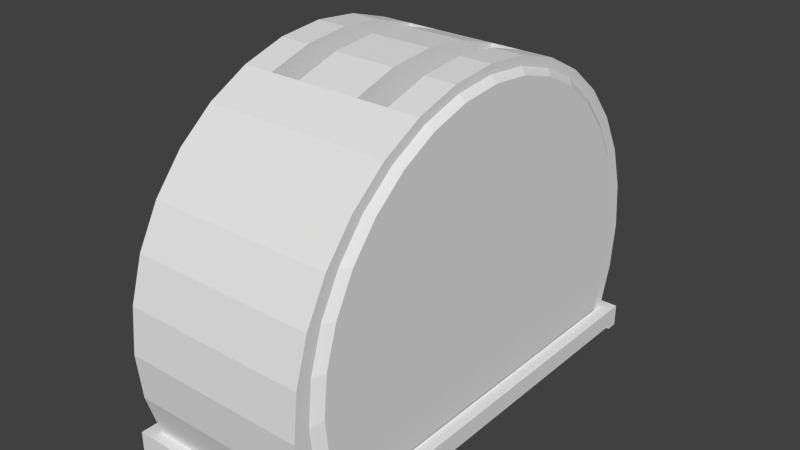 # Source: toaster_1_.blend  (saved by Blender 2.76.0; exported with 4.5.12 LTS)
import bpy
from mathutils import Matrix  # noqa: F401  (used for matrix-valued properties, if any)

bpy.ops.wm.read_factory_settings(use_empty=True)
scene = bpy.context.scene
scene.name = 'Scene'

# ---- collections
col_collection_1 = bpy.data.collections.new('Collection 1'); scene.collection.children.link(col_collection_1)

# ---- world
world_world = bpy.data.worlds.new('World'); scene.world = world_world
world_world.color = (0.05088, 0.05088, 0.05088)
world_world.use_sun_shadow = False
world_world.sun_shadow_jitter_overblur = 0.0
world_world.cycles.sampling_method = 'MANUAL'
world_world.cycles.sample_map_resolution = 256

# ---- meshes
me_circle_000 = bpy.data.meshes.new('Circle.000')
me_circle_000.from_pydata([(7.285e-09, -0.2494, 0.3107), (-4.273e-15, -0.3, 0.1441), (-0.1364, -0.2772, 0.02927), (-0.1364, -0.2772, 0.004949), (-0.1364, 0.2772, 0.02927), (-9.273e-09, 0.2121, 0.3562), (-1.09e-08, 0.1667, 0.3935), (-1.212e-08, 0.1148, 0.4212), (-1.286e-08, -0.05853, 0.4383), (-1.212e-08, -0.1148, 0.4212), (-1.09e-08, -0.1667, 0.3935), (0.0, 0.2772, 0.02927), (-1.286e-08, 0.05853, 0.4383), (-1.311e-08, 2.265e-08, 0.4441), (-9.273e-09, -0.2121, 0.3562), (-0.12, 0.3, 0.1441), (-0.12, 0.2942, 0.2026), (-0.12, 0.2772, 0.2589), (-0.12, 0.2494, 0.3107), (-0.12, 0.2121, 0.3562), (-0.12, 0.1667, 0.3935), (-0.12, 0.1148, 0.4212), (-0.12, 0.05853, 0.4383), (-0.12, 2.265e-08, 0.4441), (-0.12, -0.05853, 0.4383), (-0.12, -0.1148, 0.4212), (-0.12, -0.1667, 0.3935), (-0.12, -0.2121, 0.3562), (-0.12, -0.2494, 0.3107), (-0.12, -0.2772, 0.2589), (-0.12, -0.2942, 0.2026), (-0.12, -0.3, 0.1441), (-0.12, -0.2942, 0.08555), (-0.12, 0.2942, 0.08555), (-0.12, 0.2772, 0.02927), (-0.12, -0.2772, 0.02927), (0.0, -0.2772, 0.02927), (-0.12, 0.2772, 0.00495), (0.0, 0.2772, 0.00495), (-0.12, 0.2922, 0.02927), (-0.1364, 0.2922, 0.02927), (-0.12, -0.2922, 0.02927), (0.0, -0.2922, 0.02927), (0.0, -0.2922, 0.004949), (-0.1364, -0.2922, 0.02927), (-0.12, 0.2745, 0.2073), (-0.12, 0.2799, 0.1527), (-0.12, 0.2586, 0.2598), (-0.12, 0.2327, 0.3082), (-0.12, 0.1979, 0.3506), (-0.12, 0.1555, 0.3854), (-0.12, 0.1071, 0.4113), (-0.12, 0.0546, 0.4272), (-0.12, 2.176e-08, 0.4326), (-0.12, -0.0546, 0.4272), (-0.12, -0.1071, 0.4113), (-0.12, -0.1555, 0.3854), (-0.12, -0.1979, 0.3506), (-0.12, -0.2327, 0.3082), (-0.12, -0.2586, 0.2598), (-0.12, -0.2745, 0.2073), (-0.12, -0.2799, 0.1527), (-0.12, -0.2745, 0.0981), (-0.12, -0.2586, 0.0303), (-0.12, 0.2745, 0.0981), (-0.12, 0.2586, 0.03031), (-0.1282, 0.2613, 0.2104), (-0.1282, 0.2664, 0.1585), (-0.1282, 0.2461, 0.2604), (-0.1282, 0.2215, 0.3065), (-0.1282, 0.1884, 0.3468), (-0.1282, 0.148, 0.38), (-0.1282, 0.1019, 0.4046), (-0.1282, 0.05197, 0.4197), (-0.1282, 2.145e-08, 0.4249), (-0.1282, -0.05197, 0.4197), (-0.1282, -0.1019, 0.4046), (-0.1282, -0.148, 0.38), (-0.1282, -0.1884, 0.3468), (-0.1282, -0.2215, 0.3065), (-0.1282, -0.2461, 0.2604), (-0.1282, -0.2613, 0.2104), (-0.1282, -0.2664, 0.1585), (-0.1282, -0.2613, 0.1065), (-0.1282, -0.2461, 0.04284), (-0.1282, 0.2613, 0.1065), (-0.1282, 0.2461, 0.04284), (-0.1364, -0.2922, 0.004949), (-0.1364, 0.2922, 0.00495), (-0.12, -0.2922, 0.004949), (-0.12, -0.2772, 0.004949), (-0.12, 0.2922, 0.00495), (-0.1364, 0.2772, 0.00495), (-0.1364, -0.2922, -1.27e-06), (-0.1364, -0.2772, -1.27e-06), (-0.12, -0.2772, -1.27e-06), (-0.12, 0.2922, 0.0), (-0.12, 0.2772, 0.0), (-0.1364, 0.2772, 0.0), (-0.1364, 0.2922, 0.0), (-0.12, -0.2922, -1.27e-06), (-0.08, 2.265e-08, 0.4441), (-0.04, 2.265e-08, 0.4441), (-0.04, 0.05853, 0.4383), (-0.08, 0.05853, 0.4383), (-0.08, -0.1148, 0.4212), (-0.04, -0.1148, 0.4212), (-0.04, -0.05853, 0.4383), (-0.08, -0.05853, 0.4383), (-0.08, 0.1148, 0.4212), (-0.04, 0.1148, 0.4212), (-0.08, 2.265e-08, 0.1478), (-0.04, 2.265e-08, 0.1478), (-0.04, 0.05853, 0.1421), (-0.08, 0.05853, 0.1421), (-0.08, -0.1148, 0.125), (-0.04, -0.1148, 0.125), (-0.04, -0.05853, 0.1421), (-0.08, -0.05853, 0.1421), (-0.08, 0.1148, 0.125), (-0.04, 0.1148, 0.125), (-0.06, 0.2772, 0.02927), (-0.008304, 0.2942, 0.2026), (-0.008304, 0.3, 0.1441), (-0.008304, 0.2942, 0.08555), (-0.008304, 0.2772, 0.02927), (0.0, 0.1915, 0.02927), (-0.008304, 0.2085, 0.2026), (-0.008304, 0.2085, 0.08555), (-0.008304, 0.2143, 0.1441), (-0.008304, 0.1915, 0.02927), (0.1364, 0.2772, 0.02927), (0.12, 0.2772, 0.02927), (0.1364, -0.2772, 0.004949), (0.1364, -0.2772, 0.02927), (0.0, -0.2772, 0.004949), (0.12, -0.2772, 0.004949), (2.558e-09, 0.2942, 0.2026), (5.018e-09, -0.2772, 0.2589), (-2.558e-09, -0.2942, 0.08555), (5.018e-09, 0.2772, 0.2589), (7.285e-09, 0.2494, 0.3107), (2.558e-09, -0.2942, 0.2026), (0.12, 0.3, 0.1441), (0.12, 0.2942, 0.2026), (0.12, 0.2772, 0.2589), (0.12, 0.2494, 0.3107), (0.12, 0.2121, 0.3562), (0.12, 0.1667, 0.3935), (0.12, 0.1148, 0.4212), (0.12, 0.05853, 0.4383), (0.12, 2.265e-08, 0.4441), (0.12, -0.05853, 0.4383), (0.12, -0.1148, 0.4212), (0.12, -0.1667, 0.3935), (0.12, -0.2121, 0.3562), (0.12, -0.2494, 0.3107), (0.12, -0.2772, 0.2589), (0.12, -0.2942, 0.2026), (0.12, -0.3, 0.1441), (0.12, -0.2942, 0.08555), (0.12, -0.2772, 0.02927), (0.12, 0.2942, 0.08555), (0.12, 0.2772, 0.00495), (0.0, 0.2922, 0.00495), (0.0, 0.2922, 0.02927), (0.12, 0.2922, 0.02927), (0.1364, 0.2922, 0.02927), (0.12, -0.2922, 0.02927), (0.1364, -0.2922, 0.02927), (0.12, 0.2745, 0.2073), (0.12, 0.2799, 0.1527), (0.12, 0.2586, 0.2598), (0.12, 0.2327, 0.3082), (0.12, 0.1979, 0.3506), (0.12, 0.1555, 0.3854), (0.12, 0.1071, 0.4113), (0.12, 0.0546, 0.4272), (0.12, 2.176e-08, 0.4326), (0.12, -0.0546, 0.4272), (0.12, -0.1071, 0.4113), (0.12, -0.1555, 0.3854), (0.12, -0.1979, 0.3506), (0.12, -0.2327, 0.3082), (0.12, -0.2586, 0.2598), (0.12, -0.2745, 0.2073), (0.12, -0.2799, 0.1527), (0.12, -0.2745, 0.0981), (0.12, -0.2586, 0.0303), (0.12, 0.2745, 0.0981), (0.12, 0.2586, 0.03031), (0.1282, 0.2613, 0.2104), (0.1282, 0.2664, 0.1585), (0.1282, 0.2461, 0.2604), (0.1282, 0.2215, 0.3065), (0.1282, 0.1884, 0.3468), (0.1282, 0.148, 0.38), (0.1282, 0.1019, 0.4046), (0.1282, 0.05197, 0.4197), (0.1282, 2.145e-08, 0.4249), (0.1282, -0.05197, 0.4197), (0.1282, -0.1019, 0.4046), (0.1282, -0.148, 0.38), (0.1282, -0.1884, 0.3468), (0.1282, -0.2215, 0.3065), (0.1282, -0.2461, 0.2604), (0.1282, -0.2613, 0.2104), (0.1282, -0.2664, 0.1585), (0.1282, -0.2613, 0.1065), (0.1282, -0.2461, 0.04284), (0.1282, 0.2613, 0.1065), (0.1282, 0.2461, 0.04284), (0.1364, -0.2922, 0.004949), (0.12, 0.2922, 0.00495), (0.1364, 0.2772, 0.00495), (0.1364, 0.2922, 0.00495), (0.12, -0.2922, 0.004949), (0.1364, -0.2922, -1.27e-06), (0.1364, -0.2772, -1.27e-06), (0.12, -0.2772, -1.27e-06), (0.12, 0.2922, 0.0), (0.12, 0.2772, 0.0), (0.1364, 0.2772, 0.0), (0.1364, 0.2922, 0.0), (0.12, -0.2922, -1.27e-06), (0.08, 2.265e-08, 0.4441), (0.04, 2.265e-08, 0.4441), (0.04, 0.05853, 0.4383), (0.08, 0.05853, 0.4383), (0.08, -0.1148, 0.4212), (0.04, -0.1148, 0.4212), (0.04, -0.05853, 0.4383), (0.08, -0.05853, 0.4383), (0.08, 0.1148, 0.4212), (0.04, 0.1148, 0.4212), (0.08, 2.265e-08, 0.1478), (0.04, 2.265e-08, 0.1478), (0.04, 0.05853, 0.1421), (0.08, 0.05853, 0.1421), (0.08, -0.1148, 0.125), (0.04, -0.1148, 0.125), (0.04, -0.05853, 0.1421), (0.08, -0.05853, 0.1421), (0.08, 0.1148, 0.125), (0.04, 0.1148, 0.125), (0.008304, 0.2942, 0.2026), (0.008304, 0.3, 0.1441), (0.008304, 0.2942, 0.08555), (0.008304, 0.2772, 0.02927), (0.06, 0.2772, 0.02927), (-2.558e-09, 0.2085, 0.08555), (2.558e-09, 0.2085, 0.2026), (0.0, 0.2143, 0.1441), (0.008304, 0.2085, 0.2026), (0.008304, 0.2085, 0.08555), (0.008304, 0.2143, 0.1441), (0.008304, 0.1915, 0.02927)], [], [(101, 104, 22, 23), (6, 5, 19, 20), (122, 123, 15, 16), (14, 10, 26, 27), (105, 108, 24, 25), (7, 6, 20, 21, 109, 110), (0, 14, 27, 28), (10, 9, 106, 105, 25, 26), (123, 124, 33, 15), (108, 101, 23, 24), (104, 109, 21, 22), (48, 47, 68, 69), (22, 21, 51, 52), (20, 19, 49, 50), (31, 30, 60, 61), (18, 17, 47, 48), (29, 28, 58, 59), (16, 15, 46, 45), (27, 26, 56, 57), (25, 24, 54, 55), (23, 22, 52, 53), (32, 31, 61, 62), (21, 20, 50, 51), (19, 18, 48, 49), (30, 29, 59, 60), (17, 16, 45, 47), (28, 27, 57, 58), (26, 25, 55, 56), (15, 33, 64, 46), (24, 23, 53, 54), (66, 67, 85, 86, 84, 83, 82, 81, 80, 79, 78, 77, 76, 75, 74, 73, 72, 71, 70, 69, 68), (59, 58, 79, 80), (45, 46, 67, 66), (57, 56, 77, 78), (65, 63, 84, 86), (55, 54, 75, 76), (64, 65, 86, 85), (53, 52, 73, 74), (62, 61, 82, 83), (51, 50, 71, 72), (49, 48, 69, 70), (60, 59, 80, 81), (47, 45, 66, 68), (58, 57, 78, 79), (56, 55, 76, 77), (46, 64, 85, 67), (54, 53, 74, 75), (63, 62, 83, 84), (52, 51, 72, 73), (50, 49, 70, 71), (61, 60, 81, 82), (97, 98, 99, 96), (94, 95, 100, 93), (12, 7, 110, 103), (106, 107, 117, 116), (8, 13, 102, 107), (108, 105, 115, 118), (9, 8, 107, 106), (102, 103, 113, 112), (13, 12, 103, 102), (104, 101, 111, 114), (113, 120, 119, 114), (117, 112, 111, 118), (116, 117, 118, 115), (112, 113, 114, 111), (101, 108, 118, 111), (107, 102, 112, 117), (109, 104, 114, 119), (103, 110, 120, 113), (110, 109, 119, 120), (105, 106, 116, 115), (124, 123, 129, 128), (125, 124, 128, 130), (123, 122, 127, 129), (11, 125, 130, 126), (141, 146, 145, 140), (225, 151, 150, 228), (161, 188, 187, 160), (245, 144, 143, 246), (229, 153, 152, 232), (142, 158, 157, 138), (140, 145, 144, 245, 137), (246, 143, 162, 247), (232, 152, 151, 225), (228, 150, 149, 233), (173, 194, 193, 172), (150, 177, 176, 149), (148, 175, 174, 147), (159, 186, 185, 158), (146, 173, 172, 145), (157, 184, 183, 156), (144, 170, 171, 143), (155, 182, 181, 154), (153, 180, 179, 152), (151, 178, 177, 150), (160, 187, 186, 159), (149, 176, 175, 148), (147, 174, 173, 146), (158, 185, 184, 157), (145, 172, 170, 144), (156, 183, 182, 155), (154, 181, 180, 153), (143, 171, 189, 162), (152, 179, 178, 151), (191, 193, 194, 195, 196, 197, 198, 199, 200, 201, 202, 203, 204, 205, 206, 207, 208, 209, 211, 210, 192), (184, 205, 204, 183), (170, 191, 192, 171), (182, 203, 202, 181), (190, 211, 209, 188), (180, 201, 200, 179), (189, 210, 211, 190), (178, 199, 198, 177), (187, 208, 207, 186), (176, 197, 196, 175), (174, 195, 194, 173), (185, 206, 205, 184), (172, 193, 191, 170), (183, 204, 203, 182), (181, 202, 201, 180), (171, 192, 210, 189), (179, 200, 199, 178), (188, 209, 208, 187), (177, 198, 197, 176), (175, 196, 195, 174), (186, 207, 206, 185), (216, 224, 217, 212), (221, 220, 223, 222), (218, 217, 224, 219), (214, 222, 223, 215), (215, 223, 220, 213), (230, 240, 241, 231), (232, 242, 239, 229), (226, 236, 237, 227), (228, 238, 235, 225), (237, 238, 243, 244), (241, 242, 235, 236), (240, 239, 242, 241), (236, 235, 238, 237), (225, 235, 242, 232), (231, 241, 236, 226), (233, 243, 238, 228), (227, 237, 244, 234), (234, 244, 243, 233), (229, 239, 240, 230), (247, 254, 255, 246), (248, 256, 254, 247), (246, 255, 253, 245), (252, 255, 254, 250), (251, 253, 255, 252), (245, 253, 251, 137), (4, 34, 39, 40), (141, 140, 17, 18), (35, 32, 62, 63), (35, 2, 44, 41), (37, 90, 3, 92), (2, 4, 92, 3), (35, 34, 4, 2), (11, 36, 135, 38), (38, 135, 90, 37), (1, 142, 30, 31), (138, 0, 28, 29), (124, 125, 34, 33), (139, 1, 31, 32), (5, 141, 18, 19), (142, 138, 29, 30), (140, 137, 122, 16, 17), (36, 139, 32, 35), (125, 11, 121), (34, 4, 92, 37), (34, 37, 38, 11, 121), (39, 165, 164, 91), (39, 91, 88, 40), (92, 4, 40, 88), (11, 38, 164, 165), (34, 121, 11, 165, 39), (38, 37, 91, 164), (42, 41, 89, 43), (89, 41, 44, 87), (2, 3, 87, 44), (135, 36, 42, 43), (90, 135, 43, 89), (36, 35, 41, 42), (34, 35, 63, 65), (33, 34, 65, 64), (89, 87, 93, 100), (90, 89, 100, 95), (92, 88, 99, 98), (88, 91, 96, 99), (37, 92, 98, 97), (91, 37, 97, 96), (3, 90, 95, 94), (87, 3, 94, 93), (34, 125, 121), (252, 250, 128, 129), (250, 126, 130, 128), (251, 252, 129, 127), (122, 137, 251, 127), (131, 167, 166, 132), (161, 168, 169, 134), (163, 214, 133, 136), (134, 133, 214, 131), (161, 134, 131, 132), (38, 163, 136, 135), (6, 148, 147, 5), (1, 159, 158, 142), (138, 157, 156, 0), (14, 155, 154, 10), (247, 162, 132, 248), (139, 160, 159, 1), (7, 234, 233, 149, 148, 6), (5, 147, 146, 141), (0, 156, 155, 14), (10, 154, 153, 229, 230, 9), (36, 161, 160, 139), (248, 249, 11), (132, 131, 214, 163), (132, 163, 38, 11, 249), (166, 213, 164, 165), (166, 167, 215, 213), (214, 215, 167, 131), (132, 166, 165, 11, 249), (38, 164, 213, 163), (42, 43, 216, 168), (216, 212, 169, 168), (134, 169, 212, 133), (136, 216, 43, 135), (36, 42, 168, 161), (132, 190, 188, 161), (162, 189, 190, 132), (136, 219, 224, 216), (163, 221, 222, 214), (213, 220, 221, 163), (133, 218, 219, 136), (212, 217, 218, 133), (12, 227, 234, 7), (8, 231, 226, 13), (9, 230, 231, 8), (13, 226, 227, 12), (132, 249, 248), (250, 254, 256, 126), (11, 126, 256, 248)])
me_circle_000.use_remesh_preserve_volume = False
me_circle_000.use_remesh_preserve_attributes = False
me_circle_000.use_mirror_x = True
me_circle_000.update()

# ---- objects
ob_toaster = bpy.data.objects.new('Toaster', me_circle_000)

# ---- transforms, parenting, visibility, modifiers, constraints
ob_toaster.location = (0.0, 0.0, 0.0)
ob_toaster.lineart.crease_threshold = 0.0
ob_toaster.use_mesh_mirror_x = True

# ---- collection membership
col_collection_1.objects.link(ob_toaster)

# ---- scene / render settings (as saved in the file)
scene.frame_start = 1; scene.frame_end = 250; scene.frame_set(1)
scene.render.engine = 'BLENDER_EEVEE_NEXT'
scene.render.resolution_percentage = 50
scene.render.dither_intensity = 0.0
scene.cycles.use_denoising = False
scene.cycles.samples = 10
scene.cycles.sampling_pattern = 'TABULATED_SOBOL'
scene.cycles.light_sampling_threshold = 0.0
scene.cycles.use_adaptive_sampling = False
scene.cycles.use_light_tree = False
scene.cycles.blur_glossy = 0.0
scene.cycles.pixel_filter_type = 'GAUSSIAN'
scene.cycles.sample_clamp_indirect = 0.0
scene.view_settings.view_transform = 'Standard'
bpy.context.view_layer.update()

# ---- added for rendering (the .blend has no active camera and no usable light): camera, sun
cam_auto = bpy.data.cameras.new('AutoCamera')
cam_auto.lens = 50.0
cam_auto.sensor_width = 36.0
cam_auto.clip_end = 1000.0
ob_auto_camera = bpy.data.objects.new('AutoCamera', cam_auto)
scene.collection.objects.link(ob_auto_camera)
ob_auto_camera.location = (0.735305, -0.882366, 0.810283)
ob_auto_camera.rotation_euler = (1.09748, -7.21219e-08, 0.694738)
scene.camera = ob_auto_camera
light_auto_sun = bpy.data.lights.new('AutoSun', 'SUN')
light_auto_sun.energy = 3.0
light_auto_sun.angle = 0.0523599
ob_auto_sun = bpy.data.objects.new('AutoSun', light_auto_sun)
scene.collection.objects.link(ob_auto_sun)
ob_auto_sun.rotation_euler = (0.872665, 0.174533, 0.523599)
bpy.context.view_layer.update()
